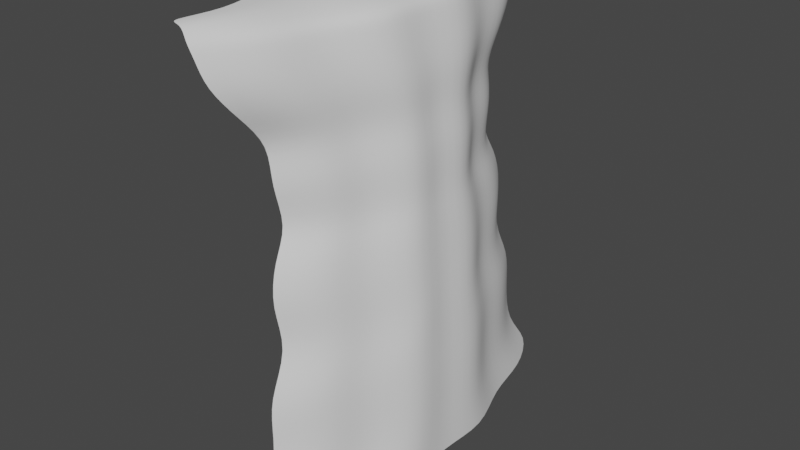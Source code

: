 # Source: WaterFallMiddle.blend  (saved by Blender 3.6.13; exported with 4.5.12 LTS)
import bpy
from mathutils import Matrix  # noqa: F401  (used for matrix-valued properties, if any)

bpy.ops.wm.read_factory_settings(use_empty=True)
scene = bpy.context.scene
scene.name = 'Scene'

# ---- collections
col_collection = bpy.data.collections.new('Collection'); scene.collection.children.link(col_collection)

# ---- node groups
ng_auto_smooth = bpy.data.node_groups.new('Auto Smooth', 'GeometryNodeTree')
_s = ng_auto_smooth.interface.new_socket(name='Geometry', in_out='OUTPUT', socket_type='NodeSocketGeometry')
_s = ng_auto_smooth.interface.new_socket(name='Geometry', in_out='INPUT', socket_type='NodeSocketGeometry')
_s = ng_auto_smooth.interface.new_socket(name='Angle', in_out='INPUT', socket_type='NodeSocketFloat')
_s.subtype = 'ANGLE'
_s.min_value = 0.0
_s.max_value = 3.142
ng_auto_smooth.is_modifier = True
_N = ng_auto_smooth.nodes; _L = ng_auto_smooth.links
n0 = _N.new('NodeGroupOutput'); n0.name = 'Group Output'; n0.location = (480, -100)
n1 = _N.new('NodeGroupInput'); n1.name = 'Group Input'; n1.location = (-420, -300)
n2 = _N.new('NodeGroupInput'); n2.name = 'Group Input.001'; n2.location = (-60, -100)
n3 = _N.new('GeometryNodeSetShadeSmooth'); n3.name = 'Set Shade Smooth'; n3.location = (120, -100)
n3.domain = 'EDGE'
n4 = _N.new('GeometryNodeSetShadeSmooth'); n4.name = 'Set Shade Smooth.001'; n4.location = (300, -100)
n5 = _N.new('GeometryNodeInputMeshEdgeAngle'); n5.name = 'Edge Angle'; n5.location = (-420, -220)
n6 = _N.new('GeometryNodeInputEdgeSmooth'); n6.name = 'Is Edge Smooth'; n6.location = (-60, -160)
n7 = _N.new('GeometryNodeInputShadeSmooth'); n7.name = 'Is Face Smooth'; n7.location = (-240, -340)
n8 = _N.new('FunctionNodeBooleanMath'); n8.name = 'Boolean Math'; n8.location = (-60, -220)
n9 = _N.new('FunctionNodeCompare'); n9.name = 'Compare'; n9.location = (-240, -180)
n9.operation = 'LESS_EQUAL'
_L.new(n5.outputs[0], n9.inputs[0])
_L.new(n4.outputs[0], n0.inputs[0])
_L.new(n1.outputs[1], n9.inputs[1])
_L.new(n9.outputs[0], n8.inputs[0])
_L.new(n7.outputs[0], n8.inputs[1])
_L.new(n2.outputs[0], n3.inputs[0])
_L.new(n6.outputs[0], n3.inputs[1])
_L.new(n3.outputs[0], n4.inputs[0])
_L.new(n8.outputs[0], n3.inputs[2])
n0.is_active_output = True

# ---- world
world_world = bpy.data.worlds.new('World'); scene.world = world_world
world_world.use_nodes = True; world_world.node_tree.nodes.clear()
_N = world_world.node_tree.nodes; _L = world_world.node_tree.links
n0 = _N.new('ShaderNodeOutputWorld'); n0.name = 'World Output'; n0.location = (300, 300)
n1 = _N.new('ShaderNodeBackground'); n1.name = 'Background'; n1.location = (10, 300)
n1.inputs[0].default_value = (0.05088, 0.05088, 0.05088, 1.0)
_L.new(n1.outputs[0], n0.inputs[0])
n0.is_active_output = True
world_world.color = (0.05088, 0.05088, 0.05088)
world_world.use_sun_shadow = False
world_world.sun_shadow_jitter_overblur = 0.0

# ---- meshes
me_plane = bpy.data.meshes.new('Plane')
me_plane.from_pydata([(-12.28, -32.88, 28.31), (-7.342, -36.44, -42.72), (-12.28, 32.88, 28.31), (-7.342, 36.44, -42.72), (-4.203, 0.0, 28.31), (0.7314, 0.0, -42.72), (-6.981, -16.44, 28.31), (-2.046, -18.22, -42.72), (-2.046, 18.22, -42.72), (-6.981, 16.44, 28.31), (-9.309, -24.52, 9.413), (-9.309, 24.52, 9.413), (-1.236, 0.0, 9.413), (-4.014, -12.26, 9.413), (-4.014, 12.26, 9.413), (-8.325, -26.75, -7.64), (-8.325, 26.75, -7.64), (-0.2521, 0.0, -7.64), (-3.03, -13.37, -7.64), (-3.03, 13.37, -7.64), (-10.29, 28.41, 19.89), (-2.219, 0.0, 19.89), (-4.997, -14.21, 19.89), (-4.997, 14.21, 19.89), (-10.29, -28.41, 19.89), (-7.333, -28.47, -27.51), (-7.333, 28.47, -27.51), (0.7396, 0.0, -27.51), (-2.038, -14.23, -27.51), (-2.038, 14.23, -27.51), (-9.317, 21.9, 2.738), (-1.244, 0.0, 2.738), (-4.022, -10.95, 2.738), (-4.022, 10.95, 2.738), (-9.317, -21.9, 2.738), (-10.3, -23.4, 14.73), (-10.3, 23.4, 14.73), (-2.227, 0.0, 14.73), (-5.005, -11.7, 14.73), (-5.005, 11.7, 14.73), (-11.28, 32.25, 24.49), (-3.211, 0.0, 24.49), (-5.989, -16.12, 24.49), (-5.989, 16.12, 24.49), (-11.28, -32.25, 24.49), (-13.09, -33.35, 30.42), (-13.09, 33.35, 30.42), (-5.018, 0.0, 30.42), (-7.796, -16.68, 30.42), (-7.796, 16.68, 30.42), (-14.49, -32.48, 32.08), (-14.49, 32.48, 32.08), (-10.94, 0.0, 32.08), (-13.72, -12.53, 32.08), (-13.72, 12.53, 32.08), (-16.84, -33.13, 32.08), (-16.84, 33.13, 32.08), (-15.54, 0.0, 32.08), (-18.1, -16.56, 32.08), (-18.1, 16.56, 32.08), (-7.675, -24.66, 28.31), (-2.741, -27.33, -42.72), (-4.708, -18.39, 9.413), (-3.725, -20.06, -7.64), (-5.692, -21.31, 19.89), (-2.733, -21.35, -27.51), (-4.716, -16.43, 2.738), (-5.7, -17.55, 14.73), (-6.683, -24.19, 24.49), (-8.491, -25.01, 30.42), (-11.79, -22.5, 32.08), (-14.76, -24.85, 32.08), (-2.741, 27.33, -42.72), (-7.675, 24.66, 28.31), (-4.708, 18.39, 9.413), (-3.725, 20.06, -7.64), (-5.692, 21.31, 19.89), (-2.733, 21.35, -27.51), (-4.716, 16.43, 2.738), (-5.7, 17.55, 14.73), (-6.683, 24.19, 24.49), (-8.491, 25.01, 30.42), (-11.79, 22.5, 32.08), (-14.76, 24.85, 32.08), (-7.829, 24.29, -14.89), (0.2437, 0.0, -14.89), (-2.534, -12.14, -14.89), (-2.534, 12.14, -14.89), (-7.829, -24.29, -14.89), (-3.229, -18.22, -14.89), (-3.229, 18.22, -14.89), (-8.821, -25.19, -1.255), (-8.821, 25.19, -1.255), (-0.748, 0.0, -1.255), (-3.526, -12.59, -1.255), (-3.526, 12.59, -1.255), (-4.22, -18.89, -1.255), (-4.22, 18.89, -1.255), (-7.581, -28.88, -21.43), (-7.581, 28.88, -21.43), (0.4917, 0.0, -21.43), (-2.286, -14.44, -21.43), (-2.286, 14.44, -21.43), (-2.981, -21.66, -21.43), (-2.981, 21.66, -21.43), (-7.338, -29.16, -35.86), (-7.338, 29.16, -35.86), (0.7355, 0.0, -35.86), (-2.042, -14.58, -35.86), (-2.042, 14.58, -35.86), (-2.737, -21.87, -35.86), (-2.737, 21.87, -35.86), (2.55, -9.11, -42.72), (-2.384, -8.219, 28.31), (0.5829, -6.13, 9.413), (1.566, -6.687, -7.64), (-0.4006, -7.104, 19.89), (2.558, -7.117, -27.51), (0.5747, -5.475, 2.738), (-0.4088, -5.85, 14.73), (-1.392, -8.062, 24.49), (-3.2, -8.338, 30.42), (-9.119, -6.263, 32.08), (-17.41, -8.282, 32.08), (2.062, -6.072, -14.89), (1.071, -6.297, -1.255), (2.31, -7.221, -21.43), (2.554, -7.291, -35.86), (-2.384, 8.219, 28.31), (2.55, 9.11, -42.72), (0.5829, 6.13, 9.413), (1.566, 6.687, -7.64), (-0.4006, 7.104, 19.89), (2.558, 7.117, -27.51), (0.5747, 5.475, 2.738), (-0.4088, 5.85, 14.73), (-1.392, 8.062, 24.49), (-3.2, 8.338, 30.42), (-9.119, 6.263, 32.08), (-17.41, 8.282, 32.08), (2.062, 6.072, -14.89), (1.071, 6.297, -1.255), (2.31, 7.221, -21.43), (2.554, 7.291, -35.86)], [], [(111, 72, 3, 106), (127, 112, 5, 107), (110, 61, 7, 108), (143, 129, 8, 109), (135, 130, 14, 39), (67, 62, 13, 38), (119, 114, 12, 37), (79, 74, 11, 36), (141, 131, 19, 95), (96, 63, 18, 94), (125, 115, 17, 93), (97, 75, 16, 92), (80, 76, 20, 40), (120, 116, 21, 41), (68, 64, 22, 42), (136, 132, 23, 43), (142, 133, 29, 102), (103, 65, 28, 101), (126, 117, 27, 100), (104, 77, 26, 99), (74, 78, 30, 11), (114, 118, 31, 12), (62, 66, 32, 13), (130, 134, 33, 14), (76, 79, 36, 20), (116, 119, 37, 21), (64, 67, 38, 22), (132, 135, 39, 23), (128, 136, 43, 9), (60, 68, 42, 6), (113, 120, 41, 4), (73, 80, 40, 2), (128, 9, 49, 137), (60, 6, 48, 69), (73, 2, 46, 81), (113, 4, 47, 121), (81, 46, 51, 82), (137, 49, 54, 138), (121, 47, 52, 122), (69, 48, 53, 70), (122, 52, 57, 123), (70, 53, 58, 71), (82, 51, 56, 83), (138, 54, 59, 139), (50, 70, 71, 55), (45, 69, 70, 50), (0, 60, 69, 45), (0, 44, 68, 60), (24, 35, 67, 64), (10, 34, 66, 62), (98, 25, 65, 103), (44, 24, 64, 68), (91, 15, 63, 96), (35, 10, 62, 67), (105, 1, 61, 110), (54, 82, 83, 59), (49, 81, 82, 54), (9, 73, 81, 49), (9, 43, 80, 73), (23, 39, 79, 76), (14, 33, 78, 74), (102, 29, 77, 104), (43, 23, 76, 80), (95, 19, 75, 97), (39, 14, 74, 79), (109, 8, 72, 111), (19, 87, 90, 75), (15, 88, 89, 63), (75, 90, 84, 16), (115, 124, 85, 17), (63, 89, 86, 18), (131, 140, 87, 19), (33, 95, 97, 78), (34, 91, 96, 66), (78, 97, 92, 30), (118, 125, 93, 31), (66, 96, 94, 32), (134, 141, 95, 33), (87, 102, 104, 90), (88, 98, 103, 89), (90, 104, 99, 84), (124, 126, 100, 85), (89, 103, 101, 86), (140, 142, 102, 87), (29, 109, 111, 77), (25, 105, 110, 65), (133, 143, 109, 29), (65, 110, 108, 28), (117, 127, 107, 27), (77, 111, 106, 26), (28, 108, 127, 117), (86, 101, 126, 124), (32, 94, 125, 118), (18, 86, 124, 115), (53, 122, 123, 58), (48, 121, 122, 53), (6, 113, 121, 48), (6, 42, 120, 113), (22, 38, 119, 116), (13, 32, 118, 114), (101, 28, 117, 126), (42, 22, 116, 120), (94, 18, 115, 125), (38, 13, 114, 119), (108, 7, 112, 127), (27, 107, 143, 133), (85, 100, 142, 140), (31, 93, 141, 134), (17, 85, 140, 131), (52, 138, 139, 57), (47, 137, 138, 52), (4, 128, 137, 47), (4, 41, 136, 128), (21, 37, 135, 132), (12, 31, 134, 130), (100, 27, 133, 142), (41, 21, 132, 136), (93, 17, 131, 141), (37, 12, 130, 135), (107, 5, 129, 143)])
me_plane.polygons.foreach_set('use_smooth', [True] * 120)
_uv = me_plane.uv_layers.new(name='UVMap')
_uv.uv.foreach_set('vector', [0.9375, 0.875, 1.0, 0.875, 1.0, 1.0, 0.9375, 1.0, 0.9375, 0.375, 1.0, 0.375, 1.0, 0.5, 0.9375, 0.5, 0.9375, 0.125, 1.0, 0.125, 1.0, 0.25, 0.9375, 0.25, 0.9375, 0.625, 1.0, 0.625, 1.0, 0.75, 0.9375, 0.75, 0.375, 0.625, 0.5, 0.625, 0.5, 0.75, 0.375, 0.75, 0.375, 0.125, 0.5, 0.125, 0.5, 0.25, 0.375, 0.25, 0.375, 0.375, 0.5, 0.375, 0.5, 0.5, 0.375, 0.5, 0.375, 0.875, 0.5, 0.875, 0.5, 1.0, 0.375, 1.0, 0.6875, 0.625, 0.75, 0.625, 0.75, 0.75, 0.6875, 0.75, 0.6875, 0.125, 0.75, 0.125, 0.75, 0.25, 0.6875, 0.25, 0.6875, 0.375, 0.75, 0.375, 0.75, 0.5, 0.6875, 0.5, 0.6875, 0.875, 0.75, 0.875, 0.75, 1.0, 0.6875, 1.0, 0.125, 0.875, 0.25, 0.875, 0.25, 1.0, 0.125, 1.0, 0.125, 0.375, 0.25, 0.375, 0.25, 0.5, 0.125, 0.5, 0.125, 0.125, 0.25, 0.125, 0.25, 0.25, 0.125, 0.25, 0.125, 0.625, 0.25, 0.625, 0.25, 0.75, 0.125, 0.75, 0.8438, 0.625, 0.875, 0.625, 0.875, 0.75, 0.8437, 0.75, 0.8438, 0.125, 0.875, 0.125, 0.875, 0.25, 0.8437, 0.25, 0.8438, 0.375, 0.875, 0.375, 0.875, 0.5, 0.8438, 0.5, 0.8437, 0.875, 0.875, 0.875, 0.875, 1.0, 0.8438, 1.0, 0.5, 0.875, 0.625, 0.875, 0.625, 1.0, 0.5, 1.0, 0.5, 0.375, 0.625, 0.375, 0.625, 0.5, 0.5, 0.5, 0.5, 0.125, 0.625, 0.125, 0.625, 0.25, 0.5, 0.25, 0.5, 0.625, 0.625, 0.625, 0.625, 0.75, 0.5, 0.75, 0.25, 0.875, 0.375, 0.875, 0.375, 1.0, 0.25, 1.0, 0.25, 0.375, 0.375, 0.375, 0.375, 0.5, 0.25, 0.5, 0.25, 0.125, 0.375, 0.125, 0.375, 0.25, 0.25, 0.25, 0.25, 0.625, 0.375, 0.625, 0.375, 0.75, 0.25, 0.75, 0.0, 0.625, 0.125, 0.625, 0.125, 0.75, 0.0, 0.75, 0.0, 0.125, 0.125, 0.125, 0.125, 0.25, 0.0, 0.25, 0.0, 0.375, 0.125, 0.375, 0.125, 0.5, 0.0, 0.5, 0.0, 0.875, 0.125, 0.875, 0.125, 1.0, 0.0, 1.0, 0.0, 0.625, 0.0, 0.75, 0.0, 0.75, 0.0, 0.625, 0.0, 0.125, 0.0, 0.25, 0.0, 0.25, 0.0, 0.125, 0.0, 0.875, 0.0, 1.0, 0.0, 1.0, 0.0, 0.875, 0.0, 0.375, 0.0, 0.5, 0.0, 0.5, 0.0, 0.375, 0.0, 0.875, 0.0, 1.0, 0.0, 1.0, 0.0, 0.875, 0.0, 0.625, 0.0, 0.75, 0.0, 0.75, 0.0, 0.625, 0.0, 0.375, 0.0, 0.5, 0.0, 0.5, 0.0, 0.375, 0.0, 0.125, 0.0, 0.25, 0.0, 0.25, 0.0, 0.125, 0.0, 0.375, 0.0, 0.5, 0.0, 0.5, 0.0, 0.375, 0.0, 0.125, 0.0, 0.25, 0.0, 0.25, 0.0, 0.125, 0.0, 0.875, 0.0, 1.0, 0.0, 1.0, 0.0, 0.875, 0.0, 0.625, 0.0, 0.75, 0.0, 0.75, 0.0, 0.625, 0.0, 0.0, 0.0, 0.125, 0.0, 0.125, 0.0, 0.0, 0.0, 0.0, 0.0, 0.125, 0.0, 0.125, 0.0, 0.0, 0.0, 0.0, 0.0, 0.125, 0.0, 0.125, 0.0, 0.0, 0.0, 0.0, 0.125, 0.0, 0.125, 0.125, 0.0, 0.125, 0.25, 0.0, 0.375, 0.0, 0.375, 0.125, 0.25, 0.125, 0.5, 0.0, 0.625, 0.0, 0.625, 0.125, 0.5, 0.125, 0.8438, 0.0, 0.875, 0.0, 0.875, 0.125, 0.8438, 0.125, 0.125, 0.0, 0.25, 0.0, 0.25, 0.125, 0.125, 0.125, 0.6875, 0.0, 0.75, 0.0, 0.75, 0.125, 0.6875, 0.125, 0.375, 0.0, 0.5, 0.0, 0.5, 0.125, 0.375, 0.125, 0.9375, 0.0, 1.0, 0.0, 1.0, 0.125, 0.9375, 0.125, 0.0, 0.75, 0.0, 0.875, 0.0, 0.875, 0.0, 0.75, 0.0, 0.75, 0.0, 0.875, 0.0, 0.875, 0.0, 0.75, 0.0, 0.75, 0.0, 0.875, 0.0, 0.875, 0.0, 0.75, 0.0, 0.75, 0.125, 0.75, 0.125, 0.875, 0.0, 0.875, 0.25, 0.75, 0.375, 0.75, 0.375, 0.875, 0.25, 0.875, 0.5, 0.75, 0.625, 0.75, 0.625, 0.875, 0.5, 0.875, 0.8437, 0.75, 0.875, 0.75, 0.875, 0.875, 0.8437, 0.875, 0.125, 0.75, 0.25, 0.75, 0.25, 0.875, 0.125, 0.875, 0.6875, 0.75, 0.75, 0.75, 0.75, 0.875, 0.6875, 0.875, 0.375, 0.75, 0.5, 0.75, 0.5, 0.875, 0.375, 0.875, 0.9375, 0.75, 1.0, 0.75, 1.0, 0.875, 0.9375, 0.875, 0.75, 0.75, 0.8125, 0.75, 0.8125, 0.875, 0.75, 0.875, 0.75, 0.0, 0.8125, 0.0, 0.8125, 0.125, 0.75, 0.125, 0.75, 0.875, 0.8125, 0.875, 0.8125, 1.0, 0.75, 1.0, 0.75, 0.375, 0.8125, 0.375, 0.8125, 0.5, 0.75, 0.5, 0.75, 0.125, 0.8125, 0.125, 0.8125, 0.25, 0.75, 0.25, 0.75, 0.625, 0.8125, 0.625, 0.8125, 0.75, 0.75, 0.75, 0.625, 0.75, 0.6875, 0.75, 0.6875, 0.875, 0.625, 0.875, 0.625, 0.0, 0.6875, 0.0, 0.6875, 0.125, 0.625, 0.125, 0.625, 0.875, 0.6875, 0.875, 0.6875, 1.0, 0.625, 1.0, 0.625, 0.375, 0.6875, 0.375, 0.6875, 0.5, 0.625, 0.5, 0.625, 0.125, 0.6875, 0.125, 0.6875, 0.25, 0.625, 0.25, 0.625, 0.625, 0.6875, 0.625, 0.6875, 0.75, 0.625, 0.75, 0.8125, 0.75, 0.8437, 0.75, 0.8437, 0.875, 0.8125, 0.875, 0.8125, 0.0, 0.8438, 0.0, 0.8438, 0.125, 0.8125, 0.125, 0.8125, 0.875, 0.8437, 0.875, 0.8438, 1.0, 0.8125, 1.0, 0.8125, 0.375, 0.8438, 0.375, 0.8438, 0.5, 0.8125, 0.5, 0.8125, 0.125, 0.8438, 0.125, 0.8437, 0.25, 0.8125, 0.25, 0.8125, 0.625, 0.8438, 0.625, 0.8437, 0.75, 0.8125, 0.75, 0.875, 0.75, 0.9375, 0.75, 0.9375, 0.875, 0.875, 0.875, 0.875, 0.0, 0.9375, 0.0, 0.9375, 0.125, 0.875, 0.125, 0.875, 0.625, 0.9375, 0.625, 0.9375, 0.75, 0.875, 0.75, 0.875, 0.125, 0.9375, 0.125, 0.9375, 0.25, 0.875, 0.25, 0.875, 0.375, 0.9375, 0.375, 0.9375, 0.5, 0.875, 0.5, 0.875, 0.875, 0.9375, 0.875, 0.9375, 1.0, 0.875, 1.0, 0.875, 0.25, 0.9375, 0.25, 0.9375, 0.375, 0.875, 0.375, 0.8125, 0.25, 0.8437, 0.25, 0.8438, 0.375, 0.8125, 0.375, 0.625, 0.25, 0.6875, 0.25, 0.6875, 0.375, 0.625, 0.375, 0.75, 0.25, 0.8125, 0.25, 0.8125, 0.375, 0.75, 0.375, 0.0, 0.25, 0.0, 0.375, 0.0, 0.375, 0.0, 0.25, 0.0, 0.25, 0.0, 0.375, 0.0, 0.375, 0.0, 0.25, 0.0, 0.25, 0.0, 0.375, 0.0, 0.375, 0.0, 0.25, 0.0, 0.25, 0.125, 0.25, 0.125, 0.375, 0.0, 0.375, 0.25, 0.25, 0.375, 0.25, 0.375, 0.375, 0.25, 0.375, 0.5, 0.25, 0.625, 0.25, 0.625, 0.375, 0.5, 0.375, 0.8437, 0.25, 0.875, 0.25, 0.875, 0.375, 0.8438, 0.375, 0.125, 0.25, 0.25, 0.25, 0.25, 0.375, 0.125, 0.375, 0.6875, 0.25, 0.75, 0.25, 0.75, 0.375, 0.6875, 0.375, 0.375, 0.25, 0.5, 0.25, 0.5, 0.375, 0.375, 0.375, 0.9375, 0.25, 1.0, 0.25, 1.0, 0.375, 0.9375, 0.375, 0.875, 0.5, 0.9375, 0.5, 0.9375, 0.625, 0.875, 0.625, 0.8125, 0.5, 0.8438, 0.5, 0.8438, 0.625, 0.8125, 0.625, 0.625, 0.5, 0.6875, 0.5, 0.6875, 0.625, 0.625, 0.625, 0.75, 0.5, 0.8125, 0.5, 0.8125, 0.625, 0.75, 0.625, 0.0, 0.5, 0.0, 0.625, 0.0, 0.625, 0.0, 0.5, 0.0, 0.5, 0.0, 0.625, 0.0, 0.625, 0.0, 0.5, 0.0, 0.5, 0.0, 0.625, 0.0, 0.625, 0.0, 0.5, 0.0, 0.5, 0.125, 0.5, 0.125, 0.625, 0.0, 0.625, 0.25, 0.5, 0.375, 0.5, 0.375, 0.625, 0.25, 0.625, 0.5, 0.5, 0.625, 0.5, 0.625, 0.625, 0.5, 0.625, 0.8438, 0.5, 0.875, 0.5, 0.875, 0.625, 0.8438, 0.625, 0.125, 0.5, 0.25, 0.5, 0.25, 0.625, 0.125, 0.625, 0.6875, 0.5, 0.75, 0.5, 0.75, 0.625, 0.6875, 0.625, 0.375, 0.5, 0.5, 0.5, 0.5, 0.625, 0.375, 0.625, 0.9375, 0.5, 1.0, 0.5, 1.0, 0.625, 0.9375, 0.625])
me_plane.update()

# ---- objects
ob_plane = bpy.data.objects.new('Plane', me_plane)

# ---- transforms, parenting, visibility, modifiers, constraints
ob_plane.location = (0.0, 0.0, 0.0)
_m = ob_plane.modifiers.new('Subdivision', 'SUBSURF')
_m.levels = 2
_m = ob_plane.modifiers.new('Auto Smooth', 'NODES')
_m.node_group = ng_auto_smooth
_gi = [s.identifier for s in ng_auto_smooth.interface.items_tree if s.item_type == 'SOCKET' and s.in_out == 'INPUT']
_m[_gi[1]] = 0.5236  # Angle

# ---- collection membership
col_collection.objects.link(ob_plane)

# ---- scene / render settings (as saved in the file)
scene.frame_start = 1; scene.frame_end = 250; scene.frame_set(51)
scene.render.engine = 'BLENDER_EEVEE_NEXT'
scene.cycles.sampling_pattern = 'TABULATED_SOBOL'
scene.view_settings.view_transform = 'Filmic'
bpy.context.view_layer.update()

# ---- added for rendering (the .blend has no active camera and no usable light): camera, sun
cam_auto = bpy.data.cameras.new('AutoCamera')
cam_auto.lens = 50.0
cam_auto.sensor_width = 36.0
cam_auto.clip_end = 1665.83
ob_auto_camera = bpy.data.objects.new('AutoCamera', cam_auto)
scene.collection.objects.link(ob_auto_camera)
ob_auto_camera.location = (86.9269, -113.904, 70.6125)
ob_auto_camera.rotation_euler = (1.09748, -7.21219e-08, 0.694738)
scene.camera = ob_auto_camera
light_auto_sun = bpy.data.lights.new('AutoSun', 'SUN')
light_auto_sun.energy = 3.0
light_auto_sun.angle = 0.0523599
ob_auto_sun = bpy.data.objects.new('AutoSun', light_auto_sun)
scene.collection.objects.link(ob_auto_sun)
ob_auto_sun.rotation_euler = (0.872665, 0.174533, 0.523599)
bpy.context.view_layer.update()
